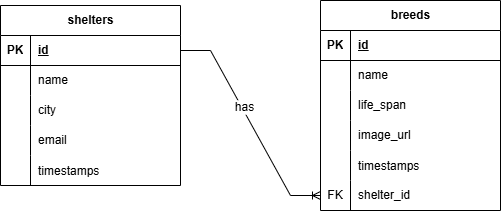

The diagram above was exported from draw.io. Its source (the exported page's mxGraphModel, read from the mxfile embedded in the PNG):
<mxGraphModel dx="1022" dy="564" grid="1" gridSize="10" guides="1" tooltips="1" connect="1" arrows="1" fold="1" page="1" pageScale="1" pageWidth="850" pageHeight="1100" math="0" shadow="0">
  <root>
    <mxCell id="0" />
    <mxCell id="1" parent="0" />
    <mxCell id="OB4JJVnmEMabLsbZ_OTj-1" parent="1" style="shape=table;startSize=30;container=1;collapsible=1;childLayout=tableLayout;fixedRows=1;rowLines=0;fontStyle=1;align=center;resizeLast=1;html=1;" value="shelters" vertex="1">
      <mxGeometry height="180" width="180" x="120" y="100" as="geometry" />
    </mxCell>
    <mxCell id="OB4JJVnmEMabLsbZ_OTj-2" parent="OB4JJVnmEMabLsbZ_OTj-1" style="shape=tableRow;horizontal=0;startSize=0;swimlaneHead=0;swimlaneBody=0;fillColor=none;collapsible=0;dropTarget=0;points=[[0,0.5],[1,0.5]];portConstraint=eastwest;top=0;left=0;right=0;bottom=1;" value="" vertex="1">
      <mxGeometry height="30" width="180" y="30" as="geometry" />
    </mxCell>
    <mxCell id="OB4JJVnmEMabLsbZ_OTj-3" parent="OB4JJVnmEMabLsbZ_OTj-2" style="shape=partialRectangle;connectable=0;fillColor=none;top=0;left=0;bottom=0;right=0;fontStyle=1;overflow=hidden;whiteSpace=wrap;html=1;" value="PK" vertex="1">
      <mxGeometry height="30" width="30" as="geometry">
        <mxRectangle height="30" width="30" as="alternateBounds" />
      </mxGeometry>
    </mxCell>
    <mxCell id="OB4JJVnmEMabLsbZ_OTj-4" parent="OB4JJVnmEMabLsbZ_OTj-2" style="shape=partialRectangle;connectable=0;fillColor=none;top=0;left=0;bottom=0;right=0;align=left;spacingLeft=6;fontStyle=5;overflow=hidden;whiteSpace=wrap;html=1;" value="id" vertex="1">
      <mxGeometry height="30" width="150" x="30" as="geometry">
        <mxRectangle height="30" width="150" as="alternateBounds" />
      </mxGeometry>
    </mxCell>
    <mxCell id="OB4JJVnmEMabLsbZ_OTj-5" parent="OB4JJVnmEMabLsbZ_OTj-1" style="shape=tableRow;horizontal=0;startSize=0;swimlaneHead=0;swimlaneBody=0;fillColor=none;collapsible=0;dropTarget=0;points=[[0,0.5],[1,0.5]];portConstraint=eastwest;top=0;left=0;right=0;bottom=0;" value="" vertex="1">
      <mxGeometry height="30" width="180" y="60" as="geometry" />
    </mxCell>
    <mxCell id="OB4JJVnmEMabLsbZ_OTj-6" parent="OB4JJVnmEMabLsbZ_OTj-5" style="shape=partialRectangle;connectable=0;fillColor=none;top=0;left=0;bottom=0;right=0;editable=1;overflow=hidden;whiteSpace=wrap;html=1;" value="" vertex="1">
      <mxGeometry height="30" width="30" as="geometry">
        <mxRectangle height="30" width="30" as="alternateBounds" />
      </mxGeometry>
    </mxCell>
    <mxCell id="OB4JJVnmEMabLsbZ_OTj-7" parent="OB4JJVnmEMabLsbZ_OTj-5" style="shape=partialRectangle;connectable=0;fillColor=none;top=0;left=0;bottom=0;right=0;align=left;spacingLeft=6;overflow=hidden;whiteSpace=wrap;html=1;" value="name" vertex="1">
      <mxGeometry height="30" width="150" x="30" as="geometry">
        <mxRectangle height="30" width="150" as="alternateBounds" />
      </mxGeometry>
    </mxCell>
    <mxCell id="OB4JJVnmEMabLsbZ_OTj-8" parent="OB4JJVnmEMabLsbZ_OTj-1" style="shape=tableRow;horizontal=0;startSize=0;swimlaneHead=0;swimlaneBody=0;fillColor=none;collapsible=0;dropTarget=0;points=[[0,0.5],[1,0.5]];portConstraint=eastwest;top=0;left=0;right=0;bottom=0;" value="" vertex="1">
      <mxGeometry height="30" width="180" y="90" as="geometry" />
    </mxCell>
    <mxCell id="OB4JJVnmEMabLsbZ_OTj-9" parent="OB4JJVnmEMabLsbZ_OTj-8" style="shape=partialRectangle;connectable=0;fillColor=none;top=0;left=0;bottom=0;right=0;editable=1;overflow=hidden;whiteSpace=wrap;html=1;" value="" vertex="1">
      <mxGeometry height="30" width="30" as="geometry">
        <mxRectangle height="30" width="30" as="alternateBounds" />
      </mxGeometry>
    </mxCell>
    <mxCell id="OB4JJVnmEMabLsbZ_OTj-10" parent="OB4JJVnmEMabLsbZ_OTj-8" style="shape=partialRectangle;connectable=0;fillColor=none;top=0;left=0;bottom=0;right=0;align=left;spacingLeft=6;overflow=hidden;whiteSpace=wrap;html=1;" value="city" vertex="1">
      <mxGeometry height="30" width="150" x="30" as="geometry">
        <mxRectangle height="30" width="150" as="alternateBounds" />
      </mxGeometry>
    </mxCell>
    <mxCell id="OB4JJVnmEMabLsbZ_OTj-11" parent="OB4JJVnmEMabLsbZ_OTj-1" style="shape=tableRow;horizontal=0;startSize=0;swimlaneHead=0;swimlaneBody=0;fillColor=none;collapsible=0;dropTarget=0;points=[[0,0.5],[1,0.5]];portConstraint=eastwest;top=0;left=0;right=0;bottom=0;" value="" vertex="1">
      <mxGeometry height="30" width="180" y="120" as="geometry" />
    </mxCell>
    <mxCell id="OB4JJVnmEMabLsbZ_OTj-12" parent="OB4JJVnmEMabLsbZ_OTj-11" style="shape=partialRectangle;connectable=0;fillColor=none;top=0;left=0;bottom=0;right=0;editable=1;overflow=hidden;whiteSpace=wrap;html=1;" value="" vertex="1">
      <mxGeometry height="30" width="30" as="geometry">
        <mxRectangle height="30" width="30" as="alternateBounds" />
      </mxGeometry>
    </mxCell>
    <mxCell id="OB4JJVnmEMabLsbZ_OTj-13" parent="OB4JJVnmEMabLsbZ_OTj-11" style="shape=partialRectangle;connectable=0;fillColor=none;top=0;left=0;bottom=0;right=0;align=left;spacingLeft=6;overflow=hidden;whiteSpace=wrap;html=1;" value="email" vertex="1">
      <mxGeometry height="30" width="150" x="30" as="geometry">
        <mxRectangle height="30" width="150" as="alternateBounds" />
      </mxGeometry>
    </mxCell>
    <mxCell id="OB4JJVnmEMabLsbZ_OTj-31" parent="OB4JJVnmEMabLsbZ_OTj-1" style="shape=tableRow;horizontal=0;startSize=0;swimlaneHead=0;swimlaneBody=0;fillColor=none;collapsible=0;dropTarget=0;points=[[0,0.5],[1,0.5]];portConstraint=eastwest;top=0;left=0;right=0;bottom=0;" value="" vertex="1">
      <mxGeometry height="30" width="180" y="150" as="geometry" />
    </mxCell>
    <mxCell id="OB4JJVnmEMabLsbZ_OTj-32" parent="OB4JJVnmEMabLsbZ_OTj-31" style="shape=partialRectangle;connectable=0;fillColor=none;top=0;left=0;bottom=0;right=0;editable=1;overflow=hidden;" value="" vertex="1">
      <mxGeometry height="30" width="30" as="geometry">
        <mxRectangle height="30" width="30" as="alternateBounds" />
      </mxGeometry>
    </mxCell>
    <mxCell id="OB4JJVnmEMabLsbZ_OTj-33" parent="OB4JJVnmEMabLsbZ_OTj-31" style="shape=partialRectangle;connectable=0;fillColor=none;top=0;left=0;bottom=0;right=0;align=left;spacingLeft=6;overflow=hidden;" value="timestamps" vertex="1">
      <mxGeometry height="30" width="150" x="30" as="geometry">
        <mxRectangle height="30" width="150" as="alternateBounds" />
      </mxGeometry>
    </mxCell>
    <mxCell id="OB4JJVnmEMabLsbZ_OTj-14" parent="1" style="shape=table;startSize=30;container=1;collapsible=1;childLayout=tableLayout;fixedRows=1;rowLines=0;fontStyle=1;align=center;resizeLast=1;html=1;" value="breeds" vertex="1">
      <mxGeometry height="210" width="180" x="440" y="95" as="geometry" />
    </mxCell>
    <mxCell id="OB4JJVnmEMabLsbZ_OTj-15" parent="OB4JJVnmEMabLsbZ_OTj-14" style="shape=tableRow;horizontal=0;startSize=0;swimlaneHead=0;swimlaneBody=0;fillColor=none;collapsible=0;dropTarget=0;points=[[0,0.5],[1,0.5]];portConstraint=eastwest;top=0;left=0;right=0;bottom=1;" value="" vertex="1">
      <mxGeometry height="30" width="180" y="30" as="geometry" />
    </mxCell>
    <mxCell id="OB4JJVnmEMabLsbZ_OTj-16" parent="OB4JJVnmEMabLsbZ_OTj-15" style="shape=partialRectangle;connectable=0;fillColor=none;top=0;left=0;bottom=0;right=0;fontStyle=1;overflow=hidden;whiteSpace=wrap;html=1;" value="PK" vertex="1">
      <mxGeometry height="30" width="30" as="geometry">
        <mxRectangle height="30" width="30" as="alternateBounds" />
      </mxGeometry>
    </mxCell>
    <mxCell id="OB4JJVnmEMabLsbZ_OTj-17" parent="OB4JJVnmEMabLsbZ_OTj-15" style="shape=partialRectangle;connectable=0;fillColor=none;top=0;left=0;bottom=0;right=0;align=left;spacingLeft=6;fontStyle=5;overflow=hidden;whiteSpace=wrap;html=1;" value="id" vertex="1">
      <mxGeometry height="30" width="150" x="30" as="geometry">
        <mxRectangle height="30" width="150" as="alternateBounds" />
      </mxGeometry>
    </mxCell>
    <mxCell id="OB4JJVnmEMabLsbZ_OTj-18" parent="OB4JJVnmEMabLsbZ_OTj-14" style="shape=tableRow;horizontal=0;startSize=0;swimlaneHead=0;swimlaneBody=0;fillColor=none;collapsible=0;dropTarget=0;points=[[0,0.5],[1,0.5]];portConstraint=eastwest;top=0;left=0;right=0;bottom=0;" value="" vertex="1">
      <mxGeometry height="30" width="180" y="60" as="geometry" />
    </mxCell>
    <mxCell id="OB4JJVnmEMabLsbZ_OTj-19" parent="OB4JJVnmEMabLsbZ_OTj-18" style="shape=partialRectangle;connectable=0;fillColor=none;top=0;left=0;bottom=0;right=0;editable=1;overflow=hidden;whiteSpace=wrap;html=1;" value="" vertex="1">
      <mxGeometry height="30" width="30" as="geometry">
        <mxRectangle height="30" width="30" as="alternateBounds" />
      </mxGeometry>
    </mxCell>
    <mxCell id="OB4JJVnmEMabLsbZ_OTj-20" parent="OB4JJVnmEMabLsbZ_OTj-18" style="shape=partialRectangle;connectable=0;fillColor=none;top=0;left=0;bottom=0;right=0;align=left;spacingLeft=6;overflow=hidden;whiteSpace=wrap;html=1;" value="name" vertex="1">
      <mxGeometry height="30" width="150" x="30" as="geometry">
        <mxRectangle height="30" width="150" as="alternateBounds" />
      </mxGeometry>
    </mxCell>
    <mxCell id="OB4JJVnmEMabLsbZ_OTj-21" parent="OB4JJVnmEMabLsbZ_OTj-14" style="shape=tableRow;horizontal=0;startSize=0;swimlaneHead=0;swimlaneBody=0;fillColor=none;collapsible=0;dropTarget=0;points=[[0,0.5],[1,0.5]];portConstraint=eastwest;top=0;left=0;right=0;bottom=0;" value="" vertex="1">
      <mxGeometry height="30" width="180" y="90" as="geometry" />
    </mxCell>
    <mxCell id="OB4JJVnmEMabLsbZ_OTj-22" parent="OB4JJVnmEMabLsbZ_OTj-21" style="shape=partialRectangle;connectable=0;fillColor=none;top=0;left=0;bottom=0;right=0;editable=1;overflow=hidden;whiteSpace=wrap;html=1;" value="" vertex="1">
      <mxGeometry height="30" width="30" as="geometry">
        <mxRectangle height="30" width="30" as="alternateBounds" />
      </mxGeometry>
    </mxCell>
    <mxCell id="OB4JJVnmEMabLsbZ_OTj-23" parent="OB4JJVnmEMabLsbZ_OTj-21" style="shape=partialRectangle;connectable=0;fillColor=none;top=0;left=0;bottom=0;right=0;align=left;spacingLeft=6;overflow=hidden;whiteSpace=wrap;html=1;" value="life_span" vertex="1">
      <mxGeometry height="30" width="150" x="30" as="geometry">
        <mxRectangle height="30" width="150" as="alternateBounds" />
      </mxGeometry>
    </mxCell>
    <mxCell id="OB4JJVnmEMabLsbZ_OTj-24" parent="OB4JJVnmEMabLsbZ_OTj-14" style="shape=tableRow;horizontal=0;startSize=0;swimlaneHead=0;swimlaneBody=0;fillColor=none;collapsible=0;dropTarget=0;points=[[0,0.5],[1,0.5]];portConstraint=eastwest;top=0;left=0;right=0;bottom=0;" value="" vertex="1">
      <mxGeometry height="30" width="180" y="120" as="geometry" />
    </mxCell>
    <mxCell id="OB4JJVnmEMabLsbZ_OTj-25" parent="OB4JJVnmEMabLsbZ_OTj-24" style="shape=partialRectangle;connectable=0;fillColor=none;top=0;left=0;bottom=0;right=0;editable=1;overflow=hidden;whiteSpace=wrap;html=1;" value="" vertex="1">
      <mxGeometry height="30" width="30" as="geometry">
        <mxRectangle height="30" width="30" as="alternateBounds" />
      </mxGeometry>
    </mxCell>
    <mxCell id="OB4JJVnmEMabLsbZ_OTj-26" parent="OB4JJVnmEMabLsbZ_OTj-24" style="shape=partialRectangle;connectable=0;fillColor=none;top=0;left=0;bottom=0;right=0;align=left;spacingLeft=6;overflow=hidden;whiteSpace=wrap;html=1;" value="image_url" vertex="1">
      <mxGeometry height="30" width="150" x="30" as="geometry">
        <mxRectangle height="30" width="150" as="alternateBounds" />
      </mxGeometry>
    </mxCell>
    <mxCell id="OB4JJVnmEMabLsbZ_OTj-34" parent="OB4JJVnmEMabLsbZ_OTj-14" style="shape=tableRow;horizontal=0;startSize=0;swimlaneHead=0;swimlaneBody=0;fillColor=none;collapsible=0;dropTarget=0;points=[[0,0.5],[1,0.5]];portConstraint=eastwest;top=0;left=0;right=0;bottom=0;" value="" vertex="1">
      <mxGeometry height="30" width="180" y="150" as="geometry" />
    </mxCell>
    <mxCell id="OB4JJVnmEMabLsbZ_OTj-35" parent="OB4JJVnmEMabLsbZ_OTj-34" style="shape=partialRectangle;connectable=0;fillColor=none;top=0;left=0;bottom=0;right=0;editable=1;overflow=hidden;" value="" vertex="1">
      <mxGeometry height="30" width="30" as="geometry">
        <mxRectangle height="30" width="30" as="alternateBounds" />
      </mxGeometry>
    </mxCell>
    <mxCell id="OB4JJVnmEMabLsbZ_OTj-36" parent="OB4JJVnmEMabLsbZ_OTj-34" style="shape=partialRectangle;connectable=0;fillColor=none;top=0;left=0;bottom=0;right=0;align=left;spacingLeft=6;overflow=hidden;" value="timestamps" vertex="1">
      <mxGeometry height="30" width="150" x="30" as="geometry">
        <mxRectangle height="30" width="150" as="alternateBounds" />
      </mxGeometry>
    </mxCell>
    <mxCell id="OB4JJVnmEMabLsbZ_OTj-27" parent="OB4JJVnmEMabLsbZ_OTj-14" style="shape=tableRow;horizontal=0;startSize=0;swimlaneHead=0;swimlaneBody=0;fillColor=none;collapsible=0;dropTarget=0;points=[[0,0.5],[1,0.5]];portConstraint=eastwest;top=0;left=0;right=0;bottom=0;" value="" vertex="1">
      <mxGeometry height="30" width="180" y="180" as="geometry" />
    </mxCell>
    <mxCell id="OB4JJVnmEMabLsbZ_OTj-28" parent="OB4JJVnmEMabLsbZ_OTj-27" style="shape=partialRectangle;connectable=0;fillColor=none;top=0;left=0;bottom=0;right=0;fontStyle=0;overflow=hidden;whiteSpace=wrap;html=1;" value="FK" vertex="1">
      <mxGeometry height="30" width="30" as="geometry">
        <mxRectangle height="30" width="30" as="alternateBounds" />
      </mxGeometry>
    </mxCell>
    <mxCell id="OB4JJVnmEMabLsbZ_OTj-29" parent="OB4JJVnmEMabLsbZ_OTj-27" style="shape=partialRectangle;connectable=0;fillColor=none;top=0;left=0;bottom=0;right=0;align=left;spacingLeft=6;fontStyle=0;overflow=hidden;whiteSpace=wrap;html=1;" value="shelter_id" vertex="1">
      <mxGeometry height="30" width="150" x="30" as="geometry">
        <mxRectangle height="30" width="150" as="alternateBounds" />
      </mxGeometry>
    </mxCell>
    <mxCell id="OB4JJVnmEMabLsbZ_OTj-37" edge="1" parent="1" source="OB4JJVnmEMabLsbZ_OTj-2" style="edgeStyle=entityRelationEdgeStyle;fontSize=12;html=1;endArrow=ERoneToMany;rounded=0;defaultLabelBackgroundColor=page;exitX=1;exitY=0.5;exitDx=0;exitDy=0;" target="OB4JJVnmEMabLsbZ_OTj-27" value="">
      <mxGeometry height="100" relative="1" width="100" as="geometry">
        <mxPoint x="310" y="280" as="sourcePoint" />
        <mxPoint x="410" y="180" as="targetPoint" />
      </mxGeometry>
    </mxCell>
    <mxCell id="OB4JJVnmEMabLsbZ_OTj-38" connectable="0" parent="OB4JJVnmEMabLsbZ_OTj-37" style="edgeLabel;html=1;align=center;verticalAlign=middle;resizable=0;points=[];inheritText=1;fontSize=12;defaultLabelBackgroundColor=page;" value="has" vertex="1">
      <mxGeometry relative="1" x="-0.1469" y="2" as="geometry">
        <mxPoint as="offset" />
      </mxGeometry>
    </mxCell>
  </root>
</mxGraphModel>